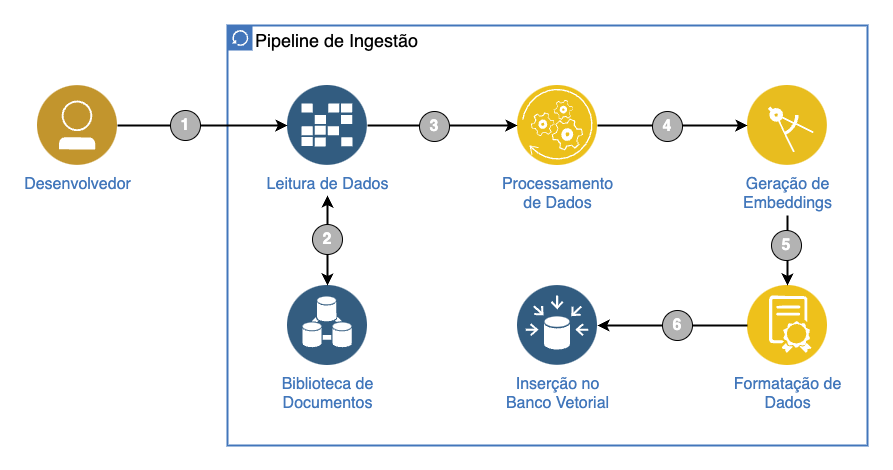

The diagram above was exported from draw.io. Its source (the exported page's mxGraphModel, read from the mxfile embedded in the PNG):
<mxGraphModel dx="1990" dy="746" grid="1" gridSize="10" guides="1" tooltips="1" connect="1" arrows="1" fold="1" page="1" pageScale="1" pageWidth="850" pageHeight="1100" math="0" shadow="0">
  <root>
    <mxCell id="0" />
    <mxCell id="1" parent="0" />
    <mxCell id="2" value="&lt;font style=&quot;font-size: 18px;&quot;&gt;Pipeline de Ingestão&lt;/font&gt;" style="shape=mxgraph.ibm.box;prType=classic;fontStyle=0;verticalAlign=top;align=left;spacingLeft=32;spacingTop=4;fillColor=default;rounded=0;whiteSpace=wrap;html=1;strokeColor=#4376BB;strokeWidth=2;dashed=0;container=1;spacing=-4;collapsible=0;expand=0;recursiveResize=0;" vertex="1" parent="1">
      <mxGeometry y="180" width="640" height="420" as="geometry" />
    </mxCell>
    <mxCell id="3" value="&lt;font style=&quot;font-size: 16px;&quot;&gt;Leitura de Dados&lt;/font&gt;" style="image;aspect=fixed;perimeter=ellipsePerimeter;html=1;align=center;shadow=0;dashed=0;fontColor=#4277BB;labelBackgroundColor=default;fontSize=12;spacingTop=3;image=img/lib/ibm/data/caches.svg;" vertex="1" parent="2">
      <mxGeometry x="60" y="60" width="80" height="80" as="geometry" />
    </mxCell>
    <mxCell id="4" value="&lt;span style=&quot;background-color: light-dark(#ffffff, var(--ge-dark-color, #121212));&quot;&gt;&lt;font style=&quot;font-size: 16px;&quot;&gt;Biblioteca de&lt;br style=&quot;&quot;&gt;Documentos&lt;/font&gt;&lt;/span&gt;" style="image;aspect=fixed;perimeter=ellipsePerimeter;html=1;align=center;shadow=0;dashed=0;fontColor=#4277BB;labelBackgroundColor=default;fontSize=14;spacingTop=3;image=img/lib/ibm/data/device_registry.svg;" vertex="1" parent="2">
      <mxGeometry x="60" y="260" width="80" height="80" as="geometry" />
    </mxCell>
    <mxCell id="5" value="&lt;font style=&quot;font-size: 16px;&quot;&gt;Processamento&lt;/font&gt;&lt;div style=&quot;&quot;&gt;&lt;font style=&quot;font-size: 16px;&quot;&gt;de Dados&lt;/font&gt;&lt;/div&gt;" style="image;aspect=fixed;perimeter=ellipsePerimeter;html=1;align=center;shadow=0;dashed=0;fontColor=#4277BB;labelBackgroundColor=default;fontSize=14;spacingTop=3;image=img/lib/ibm/applications/api_polyglot_runtimes.svg;" vertex="1" parent="2">
      <mxGeometry x="290" y="60" width="80" height="80" as="geometry" />
    </mxCell>
    <mxCell id="6" value="&lt;font style=&quot;font-size: 16px;&quot;&gt;Inserção no &lt;br&gt;Banco Vetorial&lt;/font&gt;" style="image;aspect=fixed;perimeter=ellipsePerimeter;html=1;align=center;shadow=0;dashed=0;fontColor=#4277BB;labelBackgroundColor=default;fontSize=12;spacingTop=3;image=img/lib/ibm/data/data_sources.svg;" vertex="1" parent="2">
      <mxGeometry x="290" y="260" width="80" height="80" as="geometry" />
    </mxCell>
    <mxCell id="7" value="&lt;font style=&quot;font-size: 16px;&quot;&gt;Geração de &lt;br&gt;Embeddings&lt;/font&gt;" style="image;aspect=fixed;perimeter=ellipsePerimeter;html=1;align=center;shadow=0;dashed=0;fontColor=#4277BB;labelBackgroundColor=default;fontSize=14;spacingTop=3;image=img/lib/ibm/applications/mobile_app.svg;" vertex="1" parent="2">
      <mxGeometry x="520" y="60" width="80" height="80" as="geometry" />
    </mxCell>
    <mxCell id="8" value="&lt;font style=&quot;font-size: 16px;&quot;&gt;Formatação de&lt;/font&gt;&lt;div&gt;&lt;font style=&quot;font-size: 16px;&quot;&gt;Dados&lt;/font&gt;&lt;/div&gt;" style="image;aspect=fixed;perimeter=ellipsePerimeter;html=1;align=center;shadow=0;dashed=0;fontColor=#4277BB;labelBackgroundColor=default;fontSize=12;spacingTop=3;image=img/lib/ibm/blockchain/smart_contract.svg;" vertex="1" parent="2">
      <mxGeometry x="520" y="260" width="80" height="80" as="geometry" />
    </mxCell>
    <mxCell id="9" style="edgeStyle=orthogonalEdgeStyle;rounded=0;orthogonalLoop=1;jettySize=auto;html=1;startArrow=classic;startFill=1;strokeWidth=2;" edge="1" parent="2" source="4">
      <mxGeometry relative="1" as="geometry">
        <mxPoint x="100" y="170" as="targetPoint" />
      </mxGeometry>
    </mxCell>
    <mxCell id="10" style="edgeStyle=orthogonalEdgeStyle;rounded=0;orthogonalLoop=1;jettySize=auto;html=1;entryX=0;entryY=0.5;entryDx=0;entryDy=0;strokeWidth=2;" edge="1" parent="2" source="3" target="5">
      <mxGeometry relative="1" as="geometry" />
    </mxCell>
    <mxCell id="11" style="edgeStyle=orthogonalEdgeStyle;rounded=0;orthogonalLoop=1;jettySize=auto;html=1;entryX=0;entryY=0.5;entryDx=0;entryDy=0;strokeWidth=2;" edge="1" parent="2" source="5" target="7">
      <mxGeometry relative="1" as="geometry" />
    </mxCell>
    <mxCell id="12" style="edgeStyle=orthogonalEdgeStyle;rounded=0;orthogonalLoop=1;jettySize=auto;html=1;entryX=0.5;entryY=0;entryDx=0;entryDy=0;strokeWidth=2;" edge="1" parent="2">
      <mxGeometry relative="1" as="geometry">
        <mxPoint x="560" y="190" as="sourcePoint" />
        <mxPoint x="560" y="260" as="targetPoint" />
      </mxGeometry>
    </mxCell>
    <mxCell id="13" style="edgeStyle=orthogonalEdgeStyle;rounded=0;orthogonalLoop=1;jettySize=auto;html=1;entryX=1;entryY=0.5;entryDx=0;entryDy=0;strokeWidth=2;" edge="1" parent="2" source="8" target="6">
      <mxGeometry relative="1" as="geometry" />
    </mxCell>
    <mxCell id="14" style="edgeStyle=orthogonalEdgeStyle;rounded=0;orthogonalLoop=1;jettySize=auto;html=1;entryX=0;entryY=0.5;entryDx=0;entryDy=0;strokeWidth=2;" edge="1" source="15" target="3" parent="1">
      <mxGeometry relative="1" as="geometry" />
    </mxCell>
    <mxCell id="15" value="&lt;font style=&quot;font-size: 16px;&quot;&gt;Desenvolvedor&lt;/font&gt;" style="image;aspect=fixed;perimeter=ellipsePerimeter;html=1;align=center;shadow=0;dashed=0;fontColor=#4277BB;labelBackgroundColor=default;fontSize=14;spacingTop=3;image=img/lib/ibm/users/user.svg;" vertex="1" parent="1">
      <mxGeometry x="-190" y="240" width="80" height="80" as="geometry" />
    </mxCell>
    <mxCell id="16" value="&lt;font color=&quot;#ffffff&quot; style=&quot;font-size: 16px;&quot;&gt;&lt;b&gt;3&lt;/b&gt;&lt;/font&gt;" style="ellipse;whiteSpace=wrap;html=1;aspect=fixed;fillColor=#B3B3B3;container=0;" vertex="1" parent="1">
      <mxGeometry x="192" y="266" width="30" height="30" as="geometry" />
    </mxCell>
    <mxCell id="17" value="&lt;font color=&quot;#ffffff&quot; style=&quot;font-size: 16px;&quot;&gt;&lt;b&gt;4&lt;/b&gt;&lt;/font&gt;" style="ellipse;whiteSpace=wrap;html=1;aspect=fixed;fillColor=#B3B3B3;container=0;" vertex="1" parent="1">
      <mxGeometry x="425" y="266" width="30" height="30" as="geometry" />
    </mxCell>
    <mxCell id="18" value="&lt;font color=&quot;#ffffff&quot; style=&quot;font-size: 16px;&quot;&gt;&lt;b&gt;5&lt;/b&gt;&lt;/font&gt;" style="ellipse;whiteSpace=wrap;html=1;aspect=fixed;fillColor=#B3B3B3;container=0;" vertex="1" parent="1">
      <mxGeometry x="544" y="385" width="30" height="30" as="geometry" />
    </mxCell>
    <mxCell id="19" value="&lt;font color=&quot;#ffffff&quot; style=&quot;font-size: 16px;&quot;&gt;&lt;b&gt;6&lt;/b&gt;&lt;/font&gt;" style="ellipse;whiteSpace=wrap;html=1;aspect=fixed;fillColor=#B3B3B3;container=0;" vertex="1" parent="1">
      <mxGeometry x="435" y="465" width="30" height="30" as="geometry" />
    </mxCell>
    <mxCell id="20" value="&lt;font color=&quot;#ffffff&quot; style=&quot;font-size: 16px;&quot;&gt;&lt;b&gt;2&lt;/b&gt;&lt;/font&gt;" style="ellipse;whiteSpace=wrap;html=1;aspect=fixed;fillColor=#B3B3B3;container=0;" vertex="1" parent="1">
      <mxGeometry x="85" y="379" width="30" height="30" as="geometry" />
    </mxCell>
    <mxCell id="21" value="&lt;font color=&quot;#ffffff&quot; style=&quot;font-size: 16px;&quot;&gt;&lt;b&gt;1&lt;/b&gt;&lt;/font&gt;" style="ellipse;whiteSpace=wrap;html=1;aspect=fixed;fillColor=#B3B3B3;container=0;" vertex="1" parent="1">
      <mxGeometry x="-57" y="265" width="30" height="30" as="geometry" />
    </mxCell>
  </root>
</mxGraphModel>